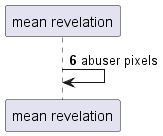

The diagram above was rendered by PlantUML. Its source (embedded in the PNG):
@startuml
participant "mean revelation" as 0
autonumber 6 9
0 -> 0: abuser pixels
@enduml